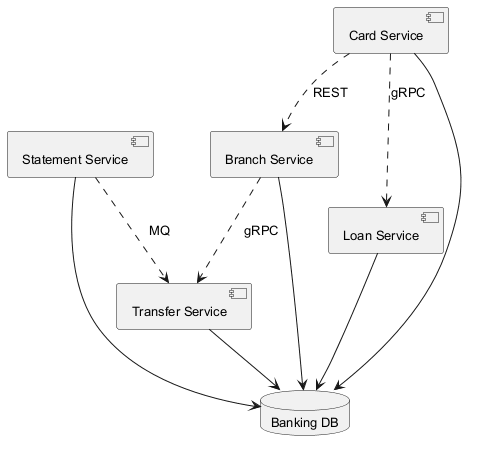

The diagram above was rendered by PlantUML. Its source (embedded in the PNG):
@startuml
skinparam monochrome true
skinparam defaultFontSize 13
component "Loan Service" as C_LoanService
component "Transfer Service" as C_TransferService
component "Statement Service" as C_StatementService
component "Branch Service" as C_BranchService
component "Card Service" as C_CardService
database "Banking DB" as DB_banking
C_LoanService --> DB_banking
C_TransferService --> DB_banking
C_StatementService --> DB_banking
C_BranchService --> DB_banking
C_CardService --> DB_banking
C_CardService ..> C_LoanService : gRPC
C_CardService ..> C_BranchService : REST
C_StatementService ..> C_TransferService : MQ
C_BranchService ..> C_TransferService : gRPC
@enduml